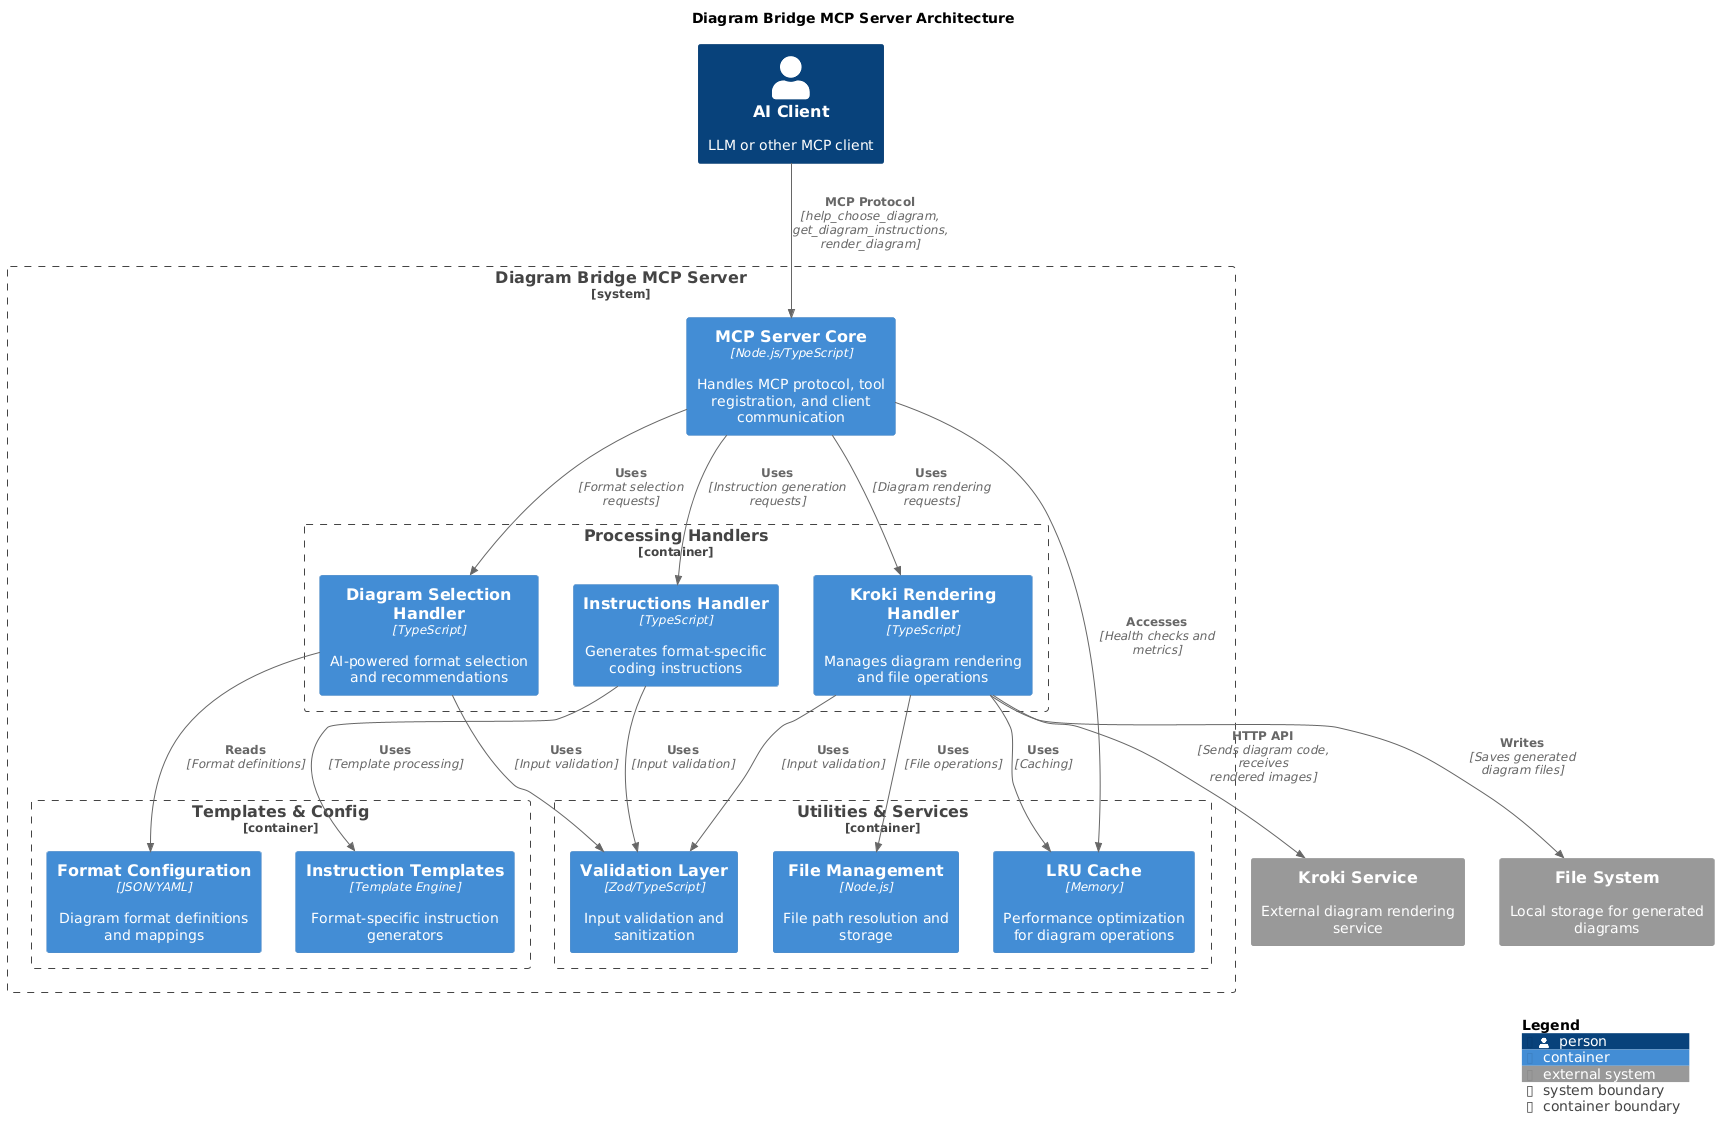

The diagram above was rendered by PlantUML. Its source (embedded in the PNG):
@startuml
!include <C4/C4_Container>

LAYOUT_WITH_LEGEND()

title Diagram Bridge MCP Server Architecture

Person(client, "AI Client", "LLM or other MCP client")

System_Boundary(mcp_system, "Diagram Bridge MCP Server") {
    Container(mcp_server, "MCP Server Core", "Node.js/TypeScript", "Handles MCP protocol, tool registration, and client communication")
    
    Container_Boundary(handlers, "Processing Handlers") {
        Container(selection_handler, "Diagram Selection Handler", "TypeScript", "AI-powered format selection and recommendations")
        Container(instructions_handler, "Instructions Handler", "TypeScript", "Generates format-specific coding instructions")
        Container(rendering_handler, "Kroki Rendering Handler", "TypeScript", "Manages diagram rendering and file operations")
    }
    
    Container_Boundary(utils, "Utilities & Services") {
        Container(validation, "Validation Layer", "Zod/TypeScript", "Input validation and sanitization")
        Container(cache, "LRU Cache", "Memory", "Performance optimization for diagram operations")
        Container(file_utils, "File Management", "Node.js", "File path resolution and storage")
    }
    
    Container_Boundary(templates, "Templates & Config") {
        Container(format_config, "Format Configuration", "JSON/YAML", "Diagram format definitions and mappings")
        Container(instruction_templates, "Instruction Templates", "Template Engine", "Format-specific instruction generators")
    }
}

System_Ext(kroki, "Kroki Service", "External diagram rendering service")
System_Ext(filesystem, "File System", "Local storage for generated diagrams")

' Client interactions
Rel(client, mcp_server, "MCP Protocol", "help_choose_diagram, get_diagram_instructions, render_diagram")

' Internal MCP flows
Rel(mcp_server, selection_handler, "Uses", "Format selection requests")
Rel(mcp_server, instructions_handler, "Uses", "Instruction generation requests")
Rel(mcp_server, rendering_handler, "Uses", "Diagram rendering requests")

' Handler dependencies
Rel(selection_handler, format_config, "Reads", "Format definitions")
Rel(selection_handler, validation, "Uses", "Input validation")
Rel(instructions_handler, instruction_templates, "Uses", "Template processing")
Rel(instructions_handler, validation, "Uses", "Input validation")
Rel(rendering_handler, validation, "Uses", "Input validation")
Rel(rendering_handler, cache, "Uses", "Caching")
Rel(rendering_handler, file_utils, "Uses", "File operations")

' External integrations
Rel(rendering_handler, kroki, "HTTP API", "Sends diagram code, receives rendered images")
Rel(rendering_handler, filesystem, "Writes", "Saves generated diagram files")

' Resource flows
Rel(mcp_server, cache, "Accesses", "Health checks and metrics")

SHOW_LEGEND()
@enduml